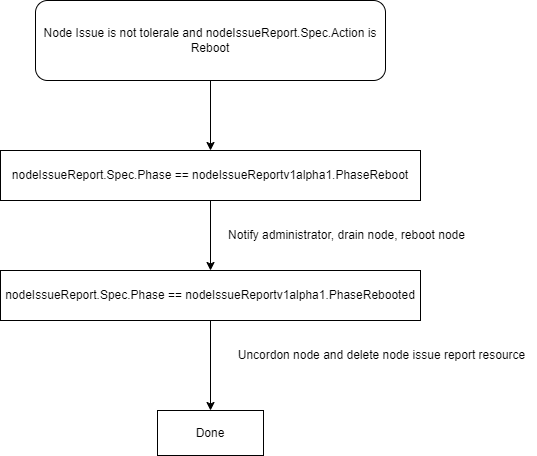

The diagram above was exported from draw.io. Its source (the exported page's mxGraphModel, read from the mxfile embedded in the PNG):
<mxGraphModel dx="1232" dy="1188" grid="1" gridSize="10" guides="1" tooltips="1" connect="1" arrows="1" fold="1" page="1" pageScale="1" pageWidth="827" pageHeight="1169" math="0" shadow="0">
  <root>
    <mxCell id="0" />
    <mxCell id="1" parent="0" />
    <mxCell id="UodiKrDLQlgQPCkqX0jH-3" style="edgeStyle=orthogonalEdgeStyle;rounded=0;orthogonalLoop=1;jettySize=auto;html=1;" edge="1" parent="1" source="UodiKrDLQlgQPCkqX0jH-1" target="UodiKrDLQlgQPCkqX0jH-2">
      <mxGeometry relative="1" as="geometry" />
    </mxCell>
    <mxCell id="UodiKrDLQlgQPCkqX0jH-1" value="Node Issue is not tolerale and nodeIssueReport.Spec.Action is Reboot" style="rounded=1;whiteSpace=wrap;html=1;" vertex="1" parent="1">
      <mxGeometry x="239" y="50" width="350" height="80" as="geometry" />
    </mxCell>
    <mxCell id="UodiKrDLQlgQPCkqX0jH-5" style="edgeStyle=orthogonalEdgeStyle;rounded=0;orthogonalLoop=1;jettySize=auto;html=1;exitX=0.5;exitY=1;exitDx=0;exitDy=0;entryX=0.5;entryY=0;entryDx=0;entryDy=0;" edge="1" parent="1" source="UodiKrDLQlgQPCkqX0jH-2" target="UodiKrDLQlgQPCkqX0jH-4">
      <mxGeometry relative="1" as="geometry" />
    </mxCell>
    <mxCell id="UodiKrDLQlgQPCkqX0jH-2" value="nodeIssueReport.Spec.Phase == nodeIssueReportv1alpha1.PhaseReboot" style="rounded=0;whiteSpace=wrap;html=1;" vertex="1" parent="1">
      <mxGeometry x="204" y="200" width="420" height="50" as="geometry" />
    </mxCell>
    <mxCell id="UodiKrDLQlgQPCkqX0jH-9" value="" style="edgeStyle=orthogonalEdgeStyle;rounded=0;orthogonalLoop=1;jettySize=auto;html=1;" edge="1" parent="1" source="UodiKrDLQlgQPCkqX0jH-4" target="UodiKrDLQlgQPCkqX0jH-8">
      <mxGeometry relative="1" as="geometry" />
    </mxCell>
    <mxCell id="UodiKrDLQlgQPCkqX0jH-4" value="nodeIssueReport.Spec.Phase == nodeIssueReportv1alpha1.PhaseRebooted" style="rounded=0;whiteSpace=wrap;html=1;" vertex="1" parent="1">
      <mxGeometry x="204" y="320" width="420" height="50" as="geometry" />
    </mxCell>
    <mxCell id="UodiKrDLQlgQPCkqX0jH-7" value="Notify administrator, drain node, reboot node" style="text;html=1;align=center;verticalAlign=middle;resizable=0;points=[];autosize=1;strokeColor=none;fillColor=none;" vertex="1" parent="1">
      <mxGeometry x="420" y="270" width="260" height="30" as="geometry" />
    </mxCell>
    <mxCell id="UodiKrDLQlgQPCkqX0jH-8" value="Done" style="whiteSpace=wrap;html=1;rounded=0;" vertex="1" parent="1">
      <mxGeometry x="361" y="460" width="106" height="45" as="geometry" />
    </mxCell>
    <mxCell id="UodiKrDLQlgQPCkqX0jH-10" value="Uncordon node and delete node issue report resource" style="text;html=1;align=center;verticalAlign=middle;resizable=0;points=[];autosize=1;strokeColor=none;fillColor=none;" vertex="1" parent="1">
      <mxGeometry x="430" y="390" width="310" height="30" as="geometry" />
    </mxCell>
  </root>
</mxGraphModel>